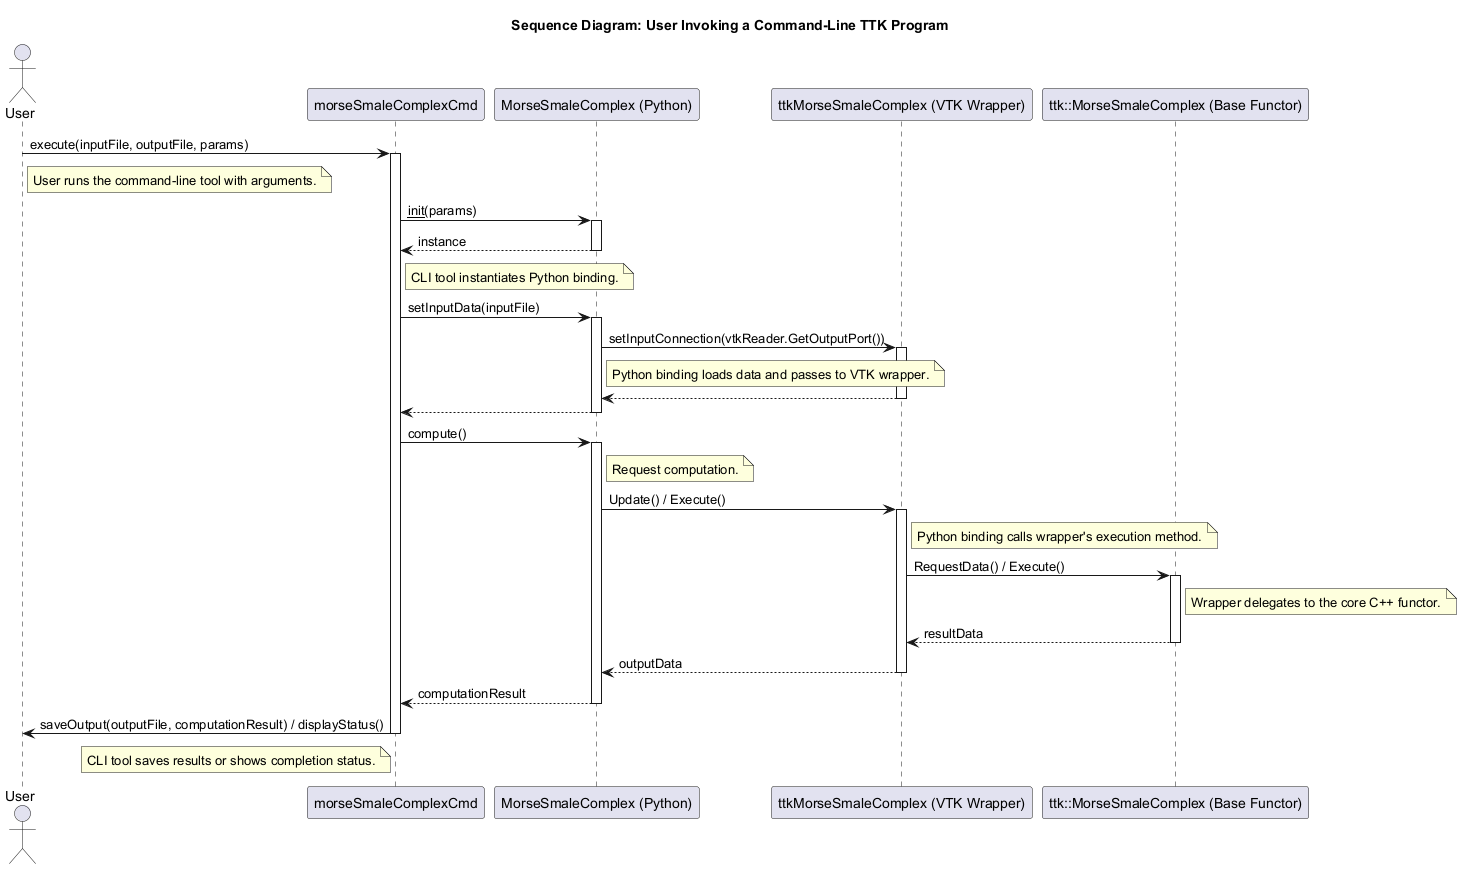

The diagram above was rendered by PlantUML. Its source (embedded in the PNG):
@startuml
title Sequence Diagram: User Invoking a Command-Line TTK Program

actor User

participant "morseSmaleComplexCmd" as CLI
participant "MorseSmaleComplex (Python)" as PyBinding
participant "ttkMorseSmaleComplex (VTK Wrapper)" as Wrapper
participant "ttk::MorseSmaleComplex (Base Functor)" as BaseFunctor

User -> CLI : execute(inputFile, outputFile, params)
activate CLI
note right of User: User runs the command-line tool with arguments.

CLI -> PyBinding : __init__(params)
activate PyBinding
PyBinding --> CLI : instance
deactivate PyBinding
note right of CLI: CLI tool instantiates Python binding.

CLI -> PyBinding : setInputData(inputFile)
activate PyBinding
PyBinding -> Wrapper : setInputConnection(vtkReader.GetOutputPort())
note right of PyBinding: Python binding loads data and passes to VTK wrapper.
activate Wrapper
Wrapper --> PyBinding
deactivate Wrapper
PyBinding --> CLI
deactivate PyBinding

CLI -> PyBinding : compute()
activate PyBinding
note right of PyBinding: Request computation.

PyBinding -> Wrapper : Update() / Execute()
activate Wrapper
note right of Wrapper: Python binding calls wrapper's execution method.

Wrapper -> BaseFunctor : RequestData() / Execute()
activate BaseFunctor
note right of BaseFunctor: Wrapper delegates to the core C++ functor.
BaseFunctor --> Wrapper : resultData
deactivate BaseFunctor

Wrapper --> PyBinding : outputData
deactivate Wrapper

PyBinding --> CLI : computationResult
deactivate PyBinding

CLI -> User : saveOutput(outputFile, computationResult) / displayStatus()
deactivate CLI
note left of CLI: CLI tool saves results or shows completion status.

@enduml